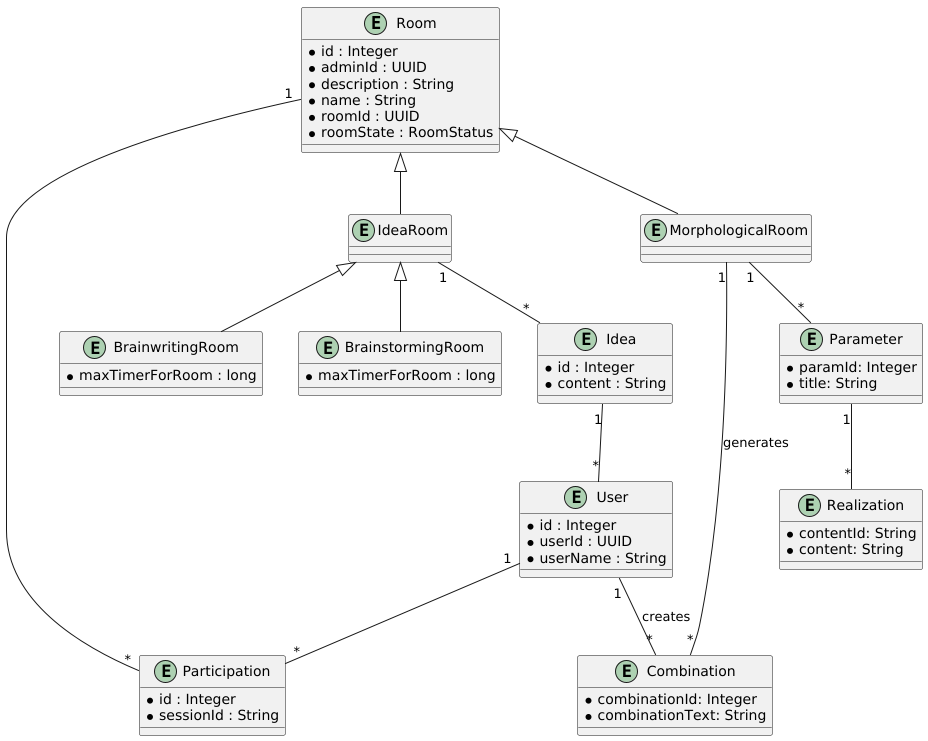

The diagram above was rendered by PlantUML. Its source (embedded in the PNG):
@startuml
entity Room {
  * id : Integer
  * adminId : UUID
  * description : String
  * name : String
  * roomId : UUID
  * roomState : RoomStatus
}

entity IdeaRoom {
}

entity BrainstormingRoom {
  * maxTimerForRoom : long
}

entity BrainwritingRoom {
  * maxTimerForRoom : long
}

entity MorphologicalRoom {

}

entity Realization {
* contentId: String
* content: String
}

entity Parameter {
* paramId: Integer
* title: String
}


entity Idea {
  * id : Integer
  * content : String
}

entity Participation {
  * id : Integer
  * sessionId : String
}

entity User {
  * id : Integer
  * userId : UUID
  * userName : String
}

entity Combination {
* combinationId: Integer
* combinationText: String
}

Room <|-- MorphologicalRoom

MorphologicalRoom "1" -- "*" Parameter
Parameter "1" -- "*" Realization
Room "1" -- "*" Participation

Room  <|--  IdeaRoom
IdeaRoom <|-- BrainstormingRoom
IdeaRoom <|-- BrainwritingRoom
IdeaRoom "1" -- "*" Idea
Idea "1" -- "*" User
User "1" -- "*" Participation

MorphologicalRoom "1" -- "*" Combination : generates
User "1" -- "*" Combination: creates
@enduml